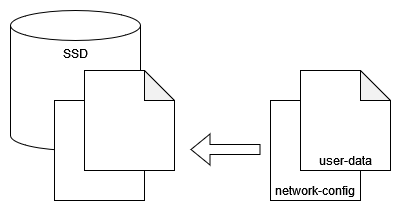

The diagram above was exported from draw.io. Its source (the exported page's mxGraphModel, read from the mxfile embedded in the PNG):
<mxGraphModel dx="780" dy="1103" grid="1" gridSize="10" guides="1" tooltips="1" connect="1" arrows="1" fold="1" page="1" pageScale="1" pageWidth="827" pageHeight="1169" math="0" shadow="0">
  <root>
    <mxCell id="0" />
    <mxCell id="1" parent="0" />
    <mxCell id="k7zUe4SLaar8gqb1tBwK-1" value="SSD" style="shape=cylinder3;whiteSpace=wrap;html=1;boundedLbl=1;backgroundOutline=1;size=15;verticalAlign=top;" parent="1" vertex="1">
      <mxGeometry x="250" y="200" width="130" height="140" as="geometry" />
    </mxCell>
    <mxCell id="k7zUe4SLaar8gqb1tBwK-5" value="" style="shape=flexArrow;endArrow=classic;html=1;rounded=0;" parent="1" edge="1">
      <mxGeometry width="50" height="50" relative="1" as="geometry">
        <mxPoint x="500" y="339" as="sourcePoint" />
        <mxPoint x="430" y="339" as="targetPoint" />
      </mxGeometry>
    </mxCell>
    <mxCell id="D35JxVSXDOy8gwsli4P_-1" value="network-config" style="shape=note;whiteSpace=wrap;html=1;backgroundOutline=1;darkOpacity=0.05;verticalAlign=bottom;" vertex="1" parent="1">
      <mxGeometry x="510" y="290" width="90" height="100" as="geometry" />
    </mxCell>
    <mxCell id="D35JxVSXDOy8gwsli4P_-2" value="user-data" style="shape=note;whiteSpace=wrap;html=1;backgroundOutline=1;darkOpacity=0.05;verticalAlign=bottom;" vertex="1" parent="1">
      <mxGeometry x="540" y="260" width="90" height="100" as="geometry" />
    </mxCell>
    <mxCell id="D35JxVSXDOy8gwsli4P_-4" value="" style="shape=note;whiteSpace=wrap;html=1;backgroundOutline=1;darkOpacity=0.05;verticalAlign=bottom;" vertex="1" parent="1">
      <mxGeometry x="294" y="290" width="90" height="100" as="geometry" />
    </mxCell>
    <mxCell id="D35JxVSXDOy8gwsli4P_-5" value="" style="shape=note;whiteSpace=wrap;html=1;backgroundOutline=1;darkOpacity=0.05;verticalAlign=bottom;" vertex="1" parent="1">
      <mxGeometry x="324" y="260" width="90" height="100" as="geometry" />
    </mxCell>
  </root>
</mxGraphModel>